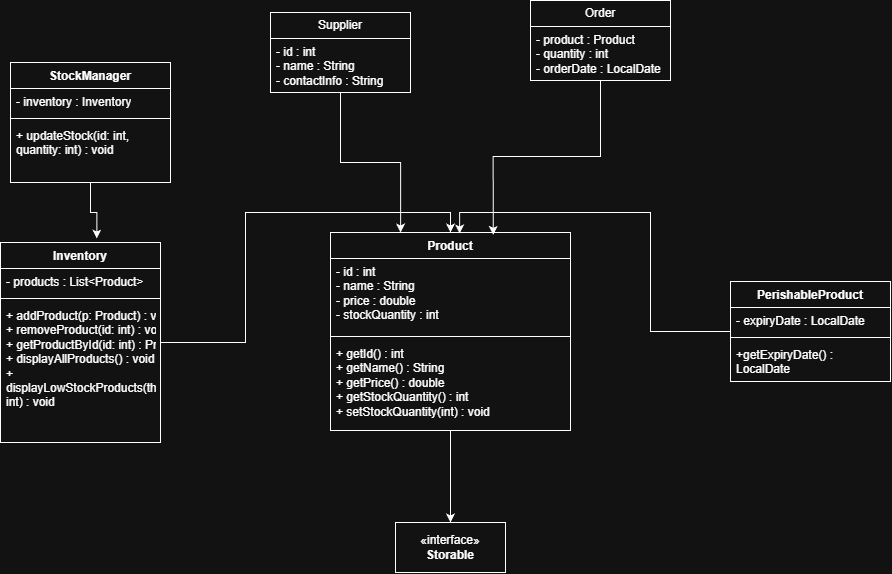

The diagram above was exported from draw.io. Its source (the exported page's mxGraphModel, read from the mxfile embedded in the PNG):
<mxGraphModel dx="2424" dy="691" grid="1" gridSize="10" guides="1" tooltips="1" connect="1" arrows="1" fold="1" page="1" pageScale="1" pageWidth="827" pageHeight="1169" math="0" shadow="0">
  <root>
    <mxCell id="0" />
    <mxCell id="1" parent="0" />
    <mxCell id="7W1co2XkHtAkXrp3_K0U-51" edge="1" parent="1" source="8dX0iRDx98XYC-xRctSy-6" style="edgeStyle=orthogonalEdgeStyle;rounded=0;orthogonalLoop=1;jettySize=auto;html=1;" target="7W1co2XkHtAkXrp3_K0U-50">
      <mxGeometry relative="1" as="geometry" />
    </mxCell>
    <mxCell id="8dX0iRDx98XYC-xRctSy-6" parent="1" style="swimlane;fontStyle=1;align=center;verticalAlign=top;childLayout=stackLayout;horizontal=1;startSize=26;horizontalStack=0;resizeParent=1;resizeParentMax=0;resizeLast=0;collapsible=1;marginBottom=0;whiteSpace=wrap;html=1;" value="Product" vertex="1">
      <mxGeometry height="198" width="240" x="240" y="350" as="geometry">
        <mxRectangle height="30" width="80" x="240" y="230" as="alternateBounds" />
      </mxGeometry>
    </mxCell>
    <mxCell id="8dX0iRDx98XYC-xRctSy-7" parent="8dX0iRDx98XYC-xRctSy-6" style="text;strokeColor=none;fillColor=none;align=left;verticalAlign=top;spacingLeft=4;spacingRight=4;overflow=hidden;rotatable=0;points=[[0,0.5],[1,0.5]];portConstraint=eastwest;whiteSpace=wrap;html=1;" value="&lt;div&gt;- id : int&lt;/div&gt;&lt;div&gt;- name : String&lt;/div&gt;&lt;div&gt;- price : double&lt;/div&gt;&lt;div&gt;- stockQuantity : int&lt;/div&gt;&lt;div&gt;&lt;br&gt;&lt;/div&gt;" vertex="1">
      <mxGeometry height="74" width="240" y="26" as="geometry" />
    </mxCell>
    <mxCell id="8dX0iRDx98XYC-xRctSy-8" parent="8dX0iRDx98XYC-xRctSy-6" style="line;strokeWidth=1;fillColor=none;align=left;verticalAlign=middle;spacingTop=-1;spacingLeft=3;spacingRight=3;rotatable=0;labelPosition=right;points=[];portConstraint=eastwest;strokeColor=inherit;" value="" vertex="1">
      <mxGeometry height="8" width="240" y="100" as="geometry" />
    </mxCell>
    <mxCell id="8dX0iRDx98XYC-xRctSy-9" parent="8dX0iRDx98XYC-xRctSy-6" style="text;strokeColor=none;fillColor=none;align=left;verticalAlign=top;spacingLeft=4;spacingRight=4;overflow=hidden;rotatable=0;points=[[0,0.5],[1,0.5]];portConstraint=eastwest;whiteSpace=wrap;html=1;" value="&lt;div&gt;+ getId() : int&lt;/div&gt;&lt;div&gt;+ getName() : String&lt;/div&gt;&lt;div&gt;+ getPrice() : double&lt;/div&gt;&lt;div&gt;+ getStockQuantity() : int&lt;/div&gt;&lt;div&gt;+ setStockQuantity(int) : void&lt;/div&gt;&lt;div&gt;&lt;br&gt;&lt;/div&gt;" vertex="1">
      <mxGeometry height="90" width="240" y="108" as="geometry" />
    </mxCell>
    <mxCell id="7W1co2XkHtAkXrp3_K0U-1" parent="1" style="swimlane;fontStyle=1;align=center;verticalAlign=top;childLayout=stackLayout;horizontal=1;startSize=26;horizontalStack=0;resizeParent=1;resizeParentMax=0;resizeLast=0;collapsible=1;marginBottom=0;whiteSpace=wrap;html=1;" value="PerishableProduct" vertex="1">
      <mxGeometry height="100" width="160" x="640" y="399" as="geometry" />
    </mxCell>
    <mxCell id="7W1co2XkHtAkXrp3_K0U-2" parent="7W1co2XkHtAkXrp3_K0U-1" style="text;strokeColor=none;fillColor=none;align=left;verticalAlign=top;spacingLeft=4;spacingRight=4;overflow=hidden;rotatable=0;points=[[0,0.5],[1,0.5]];portConstraint=eastwest;whiteSpace=wrap;html=1;" value="- expiryDate : LocalDate" vertex="1">
      <mxGeometry height="26" width="160" y="26" as="geometry" />
    </mxCell>
    <mxCell id="7W1co2XkHtAkXrp3_K0U-3" parent="7W1co2XkHtAkXrp3_K0U-1" style="line;strokeWidth=1;fillColor=none;align=left;verticalAlign=middle;spacingTop=-1;spacingLeft=3;spacingRight=3;rotatable=0;labelPosition=right;points=[];portConstraint=eastwest;strokeColor=inherit;" value="" vertex="1">
      <mxGeometry height="8" width="160" y="52" as="geometry" />
    </mxCell>
    <mxCell id="7W1co2XkHtAkXrp3_K0U-4" parent="7W1co2XkHtAkXrp3_K0U-1" style="text;strokeColor=none;fillColor=none;align=left;verticalAlign=top;spacingLeft=4;spacingRight=4;overflow=hidden;rotatable=0;points=[[0,0.5],[1,0.5]];portConstraint=eastwest;whiteSpace=wrap;html=1;" value="+getExpiryDate() : LocalDate" vertex="1">
      <mxGeometry height="40" width="160" y="60" as="geometry" />
    </mxCell>
    <mxCell id="7W1co2XkHtAkXrp3_K0U-16" edge="1" parent="1" source="7W1co2XkHtAkXrp3_K0U-1" style="edgeStyle=orthogonalEdgeStyle;rounded=0;orthogonalLoop=1;jettySize=auto;html=1;entryX=0.538;entryY=0.005;entryDx=0;entryDy=0;entryPerimeter=0;" target="8dX0iRDx98XYC-xRctSy-6">
      <mxGeometry relative="1" as="geometry" />
    </mxCell>
    <mxCell id="7W1co2XkHtAkXrp3_K0U-30" edge="1" parent="1" source="7W1co2XkHtAkXrp3_K0U-22" style="edgeStyle=orthogonalEdgeStyle;rounded=0;orthogonalLoop=1;jettySize=auto;html=1;entryX=0.5;entryY=0;entryDx=0;entryDy=0;" target="8dX0iRDx98XYC-xRctSy-6">
      <mxGeometry relative="1" as="geometry" />
    </mxCell>
    <mxCell id="7W1co2XkHtAkXrp3_K0U-22" parent="1" style="swimlane;fontStyle=1;align=center;verticalAlign=top;childLayout=stackLayout;horizontal=1;startSize=26;horizontalStack=0;resizeParent=1;resizeParentMax=0;resizeLast=0;collapsible=1;marginBottom=0;whiteSpace=wrap;html=1;" value="Inventory&lt;div&gt;&lt;br&gt;&lt;/div&gt;" vertex="1">
      <mxGeometry height="200" width="160" x="-90" y="360" as="geometry" />
    </mxCell>
    <mxCell id="7W1co2XkHtAkXrp3_K0U-23" parent="7W1co2XkHtAkXrp3_K0U-22" style="text;strokeColor=none;fillColor=none;align=left;verticalAlign=top;spacingLeft=4;spacingRight=4;overflow=hidden;rotatable=0;points=[[0,0.5],[1,0.5]];portConstraint=eastwest;whiteSpace=wrap;html=1;" value="- products : List&amp;lt;Product&amp;gt;" vertex="1">
      <mxGeometry height="26" width="160" y="26" as="geometry" />
    </mxCell>
    <mxCell id="7W1co2XkHtAkXrp3_K0U-24" parent="7W1co2XkHtAkXrp3_K0U-22" style="line;strokeWidth=1;fillColor=none;align=left;verticalAlign=middle;spacingTop=-1;spacingLeft=3;spacingRight=3;rotatable=0;labelPosition=right;points=[];portConstraint=eastwest;strokeColor=inherit;" value="" vertex="1">
      <mxGeometry height="8" width="160" y="52" as="geometry" />
    </mxCell>
    <mxCell id="7W1co2XkHtAkXrp3_K0U-25" parent="7W1co2XkHtAkXrp3_K0U-22" style="text;strokeColor=none;fillColor=none;align=left;verticalAlign=top;spacingLeft=4;spacingRight=4;overflow=hidden;rotatable=0;points=[[0,0.5],[1,0.5]];portConstraint=eastwest;whiteSpace=wrap;html=1;" value="&lt;div&gt;+ addProduct(p: Product) : void&lt;/div&gt;&lt;div&gt;+ removeProduct(id: int) : void&lt;/div&gt;&lt;div&gt;+ getProductById(id: int) : Product&lt;/div&gt;&lt;div&gt;+ displayAllProducts() : void&lt;/div&gt;&lt;div&gt;+ displayLowStockProducts(threshold: int) : void&lt;/div&gt;" vertex="1">
      <mxGeometry height="140" width="160" y="60" as="geometry" />
    </mxCell>
    <mxCell id="7W1co2XkHtAkXrp3_K0U-31" parent="1" style="swimlane;fontStyle=1;align=center;verticalAlign=top;childLayout=stackLayout;horizontal=1;startSize=26;horizontalStack=0;resizeParent=1;resizeParentMax=0;resizeLast=0;collapsible=1;marginBottom=0;whiteSpace=wrap;html=1;" value="StockManager" vertex="1">
      <mxGeometry height="120" width="160" x="-80" y="180" as="geometry" />
    </mxCell>
    <mxCell id="7W1co2XkHtAkXrp3_K0U-32" parent="7W1co2XkHtAkXrp3_K0U-31" style="text;strokeColor=none;fillColor=none;align=left;verticalAlign=top;spacingLeft=4;spacingRight=4;overflow=hidden;rotatable=0;points=[[0,0.5],[1,0.5]];portConstraint=eastwest;whiteSpace=wrap;html=1;" value="- inventory : Inventory" vertex="1">
      <mxGeometry height="26" width="160" y="26" as="geometry" />
    </mxCell>
    <mxCell id="7W1co2XkHtAkXrp3_K0U-33" parent="7W1co2XkHtAkXrp3_K0U-31" style="line;strokeWidth=1;fillColor=none;align=left;verticalAlign=middle;spacingTop=-1;spacingLeft=3;spacingRight=3;rotatable=0;labelPosition=right;points=[];portConstraint=eastwest;strokeColor=inherit;" value="" vertex="1">
      <mxGeometry height="8" width="160" y="52" as="geometry" />
    </mxCell>
    <mxCell id="7W1co2XkHtAkXrp3_K0U-34" parent="7W1co2XkHtAkXrp3_K0U-31" style="text;strokeColor=none;fillColor=none;align=left;verticalAlign=top;spacingLeft=4;spacingRight=4;overflow=hidden;rotatable=0;points=[[0,0.5],[1,0.5]];portConstraint=eastwest;whiteSpace=wrap;html=1;" value="+ updateStock(id: int, quantity: int) : void" vertex="1">
      <mxGeometry height="60" width="160" y="60" as="geometry" />
    </mxCell>
    <mxCell id="7W1co2XkHtAkXrp3_K0U-35" edge="1" parent="1" source="7W1co2XkHtAkXrp3_K0U-31" style="edgeStyle=orthogonalEdgeStyle;rounded=0;orthogonalLoop=1;jettySize=auto;html=1;entryX=0.602;entryY=-0.02;entryDx=0;entryDy=0;entryPerimeter=0;" target="7W1co2XkHtAkXrp3_K0U-22">
      <mxGeometry relative="1" as="geometry" />
    </mxCell>
    <mxCell id="7W1co2XkHtAkXrp3_K0U-40" parent="1" style="swimlane;fontStyle=0;childLayout=stackLayout;horizontal=1;startSize=26;fillColor=none;horizontalStack=0;resizeParent=1;resizeParentMax=0;resizeLast=0;collapsible=1;marginBottom=0;whiteSpace=wrap;html=1;" value="Supplier" vertex="1">
      <mxGeometry height="80" width="140" x="180" y="130" as="geometry" />
    </mxCell>
    <mxCell id="7W1co2XkHtAkXrp3_K0U-42" parent="7W1co2XkHtAkXrp3_K0U-40" style="text;strokeColor=none;fillColor=none;align=left;verticalAlign=top;spacingLeft=4;spacingRight=4;overflow=hidden;rotatable=0;points=[[0,0.5],[1,0.5]];portConstraint=eastwest;whiteSpace=wrap;html=1;" value="&lt;div&gt;- id : int&lt;/div&gt;&lt;div&gt;- name : String&lt;/div&gt;&lt;div&gt;- contactInfo : String&lt;/div&gt;" vertex="1">
      <mxGeometry height="54" width="140" y="26" as="geometry" />
    </mxCell>
    <mxCell id="7W1co2XkHtAkXrp3_K0U-44" edge="1" parent="1" source="7W1co2XkHtAkXrp3_K0U-40" style="edgeStyle=orthogonalEdgeStyle;rounded=0;orthogonalLoop=1;jettySize=auto;html=1;entryX=0.292;entryY=0;entryDx=0;entryDy=0;entryPerimeter=0;" target="8dX0iRDx98XYC-xRctSy-6">
      <mxGeometry relative="1" as="geometry" />
    </mxCell>
    <mxCell id="7W1co2XkHtAkXrp3_K0U-45" parent="1" style="swimlane;fontStyle=0;childLayout=stackLayout;horizontal=1;startSize=26;fillColor=none;horizontalStack=0;resizeParent=1;resizeParentMax=0;resizeLast=0;collapsible=1;marginBottom=0;whiteSpace=wrap;html=1;" value="Order" vertex="1">
      <mxGeometry height="80" width="140" x="440" y="118" as="geometry" />
    </mxCell>
    <mxCell id="7W1co2XkHtAkXrp3_K0U-46" parent="7W1co2XkHtAkXrp3_K0U-45" style="text;strokeColor=none;fillColor=none;align=left;verticalAlign=top;spacingLeft=4;spacingRight=4;overflow=hidden;rotatable=0;points=[[0,0.5],[1,0.5]];portConstraint=eastwest;whiteSpace=wrap;html=1;" value="&lt;div&gt;- product : Product&lt;/div&gt;&lt;div&gt;- quantity : int&lt;/div&gt;&lt;div&gt;- orderDate : LocalDate&lt;/div&gt;" vertex="1">
      <mxGeometry height="54" width="140" y="26" as="geometry" />
    </mxCell>
    <mxCell id="7W1co2XkHtAkXrp3_K0U-49" edge="1" parent="1" source="7W1co2XkHtAkXrp3_K0U-45" style="edgeStyle=orthogonalEdgeStyle;rounded=0;orthogonalLoop=1;jettySize=auto;html=1;entryX=0.678;entryY=0.012;entryDx=0;entryDy=0;entryPerimeter=0;" target="8dX0iRDx98XYC-xRctSy-6">
      <mxGeometry relative="1" as="geometry" />
    </mxCell>
    <mxCell id="7W1co2XkHtAkXrp3_K0U-50" parent="1" style="html=1;whiteSpace=wrap;" value="«interface»&lt;br&gt;&lt;b&gt;Storable&lt;/b&gt;" vertex="1">
      <mxGeometry height="50" width="110" x="305" y="640" as="geometry" />
    </mxCell>
  </root>
</mxGraphModel>